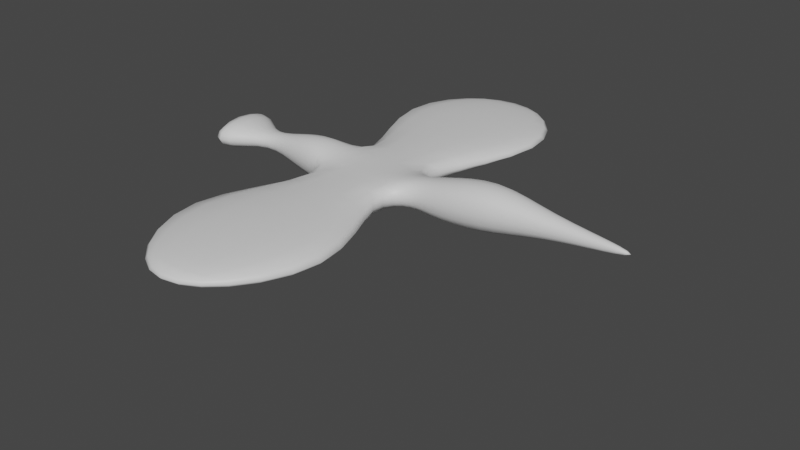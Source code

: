 # Source: golab.blend  (saved by Blender 2.80.39; exported with 4.5.12 LTS)
import bpy
from mathutils import Matrix  # noqa: F401  (used for matrix-valued properties, if any)

bpy.ops.wm.read_factory_settings(use_empty=True)
scene = bpy.context.scene
scene.name = 'Scene'

# ---- collections
col_collection = bpy.data.collections.new('Collection'); scene.collection.children.link(col_collection)

# ---- materials (node trees are filled in below, after node groups)
mat_golab_main = bpy.data.materials.new('golab_main')
mat_golab_main.use_transparent_shadow = False
mat_golab_main.roughness = 0.25

# ---- material node trees
mat_golab_main.use_nodes = True; mat_golab_main.node_tree.nodes.clear()
_N = mat_golab_main.node_tree.nodes; _L = mat_golab_main.node_tree.links
n0 = _N.new('ShaderNodeOutputMaterial'); n0.name = 'Material Output'; n0.location = (300, 300)
n1 = _N.new('ShaderNodeBsdfPrincipled'); n1.name = 'Principled BSDF'; n1.location = (10, 300)
n1.distribution = 'GGX'
n1.subsurface_method = 'BURLEY'
n1.inputs[3].default_value = 1.45
_L.new(n1.outputs[0], n0.inputs[0])
n0.is_active_output = True

# ---- world
world_world = bpy.data.worlds.new('World'); scene.world = world_world
world_world.color = (0.05088, 0.05088, 0.05088)
world_world.use_sun_shadow = False
world_world.sun_shadow_jitter_overblur = 0.0

# ---- meshes
me_cube_001 = bpy.data.meshes.new('Cube.001')
me_cube_001.from_pydata([(-3.154, -0.6287, -0.6287), (-3.154, -0.6287, 0.6287), (-3.154, 0.6287, -0.6287), (-3.154, 0.6287, 0.6287), (3.154, -0.6316, -0.6316), (3.154, -0.6316, 0.6316), (3.154, 0.6316, -0.6316), (3.154, 0.6316, 0.6316), (1.903, 1.414, -0.7661), (-0.3264, 1.414, -0.7661), (-1.577, 1.0, -1.0), (-1.577, 1.0, 1.0), (-0.3264, 1.414, 0.3816), (1.903, 1.414, 0.3816), (-1.577, -1.0, -1.0), (-0.3264, -1.414, -0.7661), (1.903, -1.414, -0.7661), (1.903, -1.414, 0.3816), (-0.3264, -1.414, 0.3816), (-1.577, -1.0, 1.0), (-3.787, -6.158, -0.6438), (5.364, -6.158, -0.6438), (5.364, -6.158, 0.6438), (-3.787, -6.158, 0.6438), (5.292, 6.22, -0.3839), (-3.716, 6.22, -0.3839), (-3.716, 6.22, 0.3839), (5.292, 6.22, 0.3839), (3.982, 0.8228, 0.8228), (3.982, 0.8228, -0.8228), (3.982, -0.8228, -0.8228), (3.982, -0.8228, 0.8228), (6.267, 1.078, 1.469), (6.267, 1.078, -0.6858), (6.267, -1.078, -0.6858), (6.267, -1.078, 1.469), (8.486, 0.4509, 0.8428), (8.486, 0.4509, -0.0591), (8.486, -0.4509, -0.0591), (8.486, -0.4509, 0.8428), (11.96, 0.1138, 0.5057), (11.96, 0.1138, 0.278), (11.96, -0.1138, 0.278), (11.96, -0.1138, 0.5057), (-4.787, 0.1927, -0.1927), (-4.787, -0.1927, -0.1927), (-4.787, -0.1927, 0.1927), (-4.787, 0.1927, 0.1927), (-6.878, 2.672, -1.026), (-6.878, -2.672, -1.026), (-6.878, -2.672, 1.026), (-6.878, 2.672, 1.026), (2.316, 9.788, -0.2193), (-0.7395, 9.788, -0.2193), (-0.7395, 9.788, 0.2193), (2.316, 9.788, 0.2193), (-0.4937, -10.47, -0.3038), (2.071, -10.47, -0.3038), (2.071, -10.47, 0.3038), (-0.4937, -10.47, 0.3038)], [], [(3, 2, 44, 47), (8, 13, 7, 6), (7, 5, 31, 28), (14, 19, 1, 0), (8, 6, 4, 16), (11, 3, 1, 19), (7, 13, 17, 5), (13, 12, 18, 17), (12, 11, 19, 18), (2, 10, 14, 0), (10, 9, 15, 14), (9, 8, 16, 15), (4, 5, 17, 16), (16, 17, 22, 21), (15, 18, 19, 14), (2, 3, 11, 10), (10, 11, 12, 9), (9, 12, 26, 25), (21, 22, 58, 57), (17, 18, 23, 22), (15, 16, 21, 20), (18, 15, 20, 23), (27, 24, 52, 55), (12, 13, 27, 26), (8, 9, 25, 24), (13, 8, 24, 27), (28, 31, 35, 32), (6, 7, 28, 29), (5, 4, 30, 31), (4, 6, 29, 30), (35, 34, 38, 39), (29, 28, 32, 33), (31, 30, 34, 35), (30, 29, 33, 34), (38, 37, 41, 42), (34, 33, 37, 38), (32, 35, 39, 36), (33, 32, 36, 37), (41, 40, 43, 42), (36, 39, 43, 40), (37, 36, 40, 41), (39, 38, 42, 43), (47, 44, 48, 51), (0, 1, 46, 45), (1, 3, 47, 46), (2, 0, 45, 44), (49, 50, 51, 48), (45, 46, 50, 49), (46, 47, 51, 50), (44, 45, 49, 48), (53, 54, 55, 52), (26, 27, 55, 54), (25, 26, 54, 53), (24, 25, 53, 52), (57, 58, 59, 56), (20, 21, 57, 56), (23, 20, 56, 59), (22, 23, 59, 58)])
me_cube_001.polygons.foreach_set('use_smooth', [True] * 58)
_uv = me_cube_001.uv_layers.new(name='UVMap')
_uv.uv.foreach_set('vector', [0.625, 0.25, 0.375, 0.25, 0.375, 0.25, 0.625, 0.25, 0.375, 0.4375, 0.625, 0.4375, 0.625, 0.5, 0.375, 0.5, 0.625, 0.5, 0.625, 0.75, 0.625, 0.75, 0.625, 0.5, 0.375, 0.9375, 0.625, 0.9375, 0.625, 1.0, 0.375, 1.0, 0.3125, 0.5, 0.375, 0.5, 0.375, 0.75, 0.3125, 0.75, 0.8125, 0.5, 0.875, 0.5, 0.875, 0.75, 0.8125, 0.75, 0.625, 0.5, 0.6875, 0.5, 0.6875, 0.75, 0.625, 0.75, 0.6875, 0.5, 0.75, 0.5, 0.75, 0.75, 0.6875, 0.75, 0.75, 0.5, 0.8125, 0.5, 0.8125, 0.75, 0.75, 0.75, 0.125, 0.5, 0.1875, 0.5, 0.1875, 0.75, 0.125, 0.75, 0.1875, 0.5, 0.25, 0.5, 0.25, 0.75, 0.1875, 0.75, 0.25, 0.5, 0.3125, 0.5, 0.3125, 0.75, 0.25, 0.75, 0.375, 0.75, 0.625, 0.75, 0.625, 0.8125, 0.375, 0.8125, 0.375, 0.8125, 0.625, 0.8125, 0.625, 0.8125, 0.375, 0.8125, 0.375, 0.875, 0.625, 0.875, 0.625, 0.9375, 0.375, 0.9375, 0.375, 0.25, 0.625, 0.25, 0.625, 0.3125, 0.375, 0.3125, 0.375, 0.3125, 0.625, 0.3125, 0.625, 0.375, 0.375, 0.375, 0.375, 0.375, 0.625, 0.375, 0.625, 0.375, 0.375, 0.375, 0.375, 0.8125, 0.625, 0.8125, 0.625, 0.8125, 0.375, 0.8125, 0.6875, 0.75, 0.75, 0.75, 0.75, 0.75, 0.6875, 0.75, 0.25, 0.75, 0.3125, 0.75, 0.3125, 0.75, 0.25, 0.75, 0.625, 0.875, 0.375, 0.875, 0.375, 0.875, 0.625, 0.875, 0.625, 0.4375, 0.375, 0.4375, 0.375, 0.4375, 0.625, 0.4375, 0.75, 0.5, 0.6875, 0.5, 0.6875, 0.5, 0.75, 0.5, 0.3125, 0.5, 0.25, 0.5, 0.25, 0.5, 0.3125, 0.5, 0.625, 0.4375, 0.375, 0.4375, 0.375, 0.4375, 0.625, 0.4375, 0.625, 0.5, 0.625, 0.75, 0.625, 0.75, 0.625, 0.5, 0.375, 0.5, 0.625, 0.5, 0.625, 0.5, 0.375, 0.5, 0.625, 0.75, 0.375, 0.75, 0.375, 0.75, 0.625, 0.75, 0.375, 0.75, 0.375, 0.5, 0.375, 0.5, 0.375, 0.75, 0.625, 0.75, 0.375, 0.75, 0.375, 0.75, 0.625, 0.75, 0.375, 0.5, 0.625, 0.5, 0.625, 0.5, 0.375, 0.5, 0.625, 0.75, 0.375, 0.75, 0.375, 0.75, 0.625, 0.75, 0.375, 0.75, 0.375, 0.5, 0.375, 0.5, 0.375, 0.75, 0.375, 0.75, 0.375, 0.5, 0.375, 0.5, 0.375, 0.75, 0.375, 0.75, 0.375, 0.5, 0.375, 0.5, 0.375, 0.75, 0.625, 0.5, 0.625, 0.75, 0.625, 0.75, 0.625, 0.5, 0.375, 0.5, 0.625, 0.5, 0.625, 0.5, 0.375, 0.5, 0.375, 0.5, 0.625, 0.5, 0.625, 0.75, 0.375, 0.75, 0.625, 0.5, 0.625, 0.75, 0.625, 0.75, 0.625, 0.5, 0.375, 0.5, 0.625, 0.5, 0.625, 0.5, 0.375, 0.5, 0.625, 0.75, 0.375, 0.75, 0.375, 0.75, 0.625, 0.75, 0.625, 0.25, 0.375, 0.25, 0.375, 0.25, 0.625, 0.25, 0.375, 1.0, 0.625, 1.0, 0.625, 1.0, 0.375, 1.0, 0.875, 0.75, 0.875, 0.5, 0.875, 0.5, 0.875, 0.75, 0.125, 0.5, 0.125, 0.75, 0.125, 0.75, 0.125, 0.5, 0.375, 0.0, 0.625, 0.0, 0.625, 0.25, 0.375, 0.25, 0.375, 1.0, 0.625, 1.0, 0.625, 1.0, 0.375, 1.0, 0.875, 0.75, 0.875, 0.5, 0.875, 0.5, 0.875, 0.75, 0.125, 0.5, 0.125, 0.75, 0.125, 0.75, 0.125, 0.5, 0.375, 0.375, 0.625, 0.375, 0.625, 0.4375, 0.375, 0.4375, 0.75, 0.5, 0.6875, 0.5, 0.6875, 0.5, 0.75, 0.5, 0.375, 0.375, 0.625, 0.375, 0.625, 0.375, 0.375, 0.375, 0.3125, 0.5, 0.25, 0.5, 0.25, 0.5, 0.3125, 0.5, 0.375, 0.8125, 0.625, 0.8125, 0.625, 0.875, 0.375, 0.875, 0.25, 0.75, 0.3125, 0.75, 0.3125, 0.75, 0.25, 0.75, 0.625, 0.875, 0.375, 0.875, 0.375, 0.875, 0.625, 0.875, 0.6875, 0.75, 0.75, 0.75, 0.75, 0.75, 0.6875, 0.75])
me_cube_001.materials.append(mat_golab_main)
me_cube_001.use_remesh_preserve_volume = False
me_cube_001.use_remesh_preserve_attributes = False
me_cube_001.use_mirror_vertex_groups = False
me_cube_001.update()
arm_armature = bpy.data.armatures.new('Armature')  # bones are not reproduced

# ---- objects
ob_birdmodel = bpy.data.objects.new('BirdModel', me_cube_001)
ob_armature = bpy.data.objects.new('Armature', arm_armature)

# ---- transforms, parenting, visibility, modifiers, constraints
ob_birdmodel.parent = ob_armature
ob_birdmodel.location = (0.0, 0.0, 0.0)
ob_birdmodel.lineart.crease_threshold = 0.0
_vg = ob_birdmodel.vertex_groups.new(name='Bone')
for _i, _w in zip([4, 5, 6, 7, 8, 13, 16, 17, 28, 29, 30, 31, 32, 33, 34, 35], [0.8973, 0.9262, 0.8717, 0.9359, 0.07735, 0.0899, 0.09053, 0.09721, 0.9956, 0.9866, 0.9883, 0.9952, 0.9763, 0.9689, 0.9693, 0.9759]): _vg.add([_i], _w, 'REPLACE')
_vg = ob_birdmodel.vertex_groups.new(name='Bone.001')
for _i, _w in zip([33, 34, 36, 37, 38, 39, 40, 41, 42, 43], [0.01117, 0.01059, 0.99, 0.9845, 0.9845, 0.99, 0.9998, 0.9999, 0.9999, 1.0]): _vg.add([_i], _w, 'REPLACE')
_vg = ob_birdmodel.vertex_groups.new(name='Bone.002')
for _i, _w in zip([4, 5, 10, 11, 14, 15, 16, 17, 18, 19, 20, 21, 22, 23, 56, 57, 58, 59], [0.08464, 0.06441, 0.01921, 0.01296, 0.1642, 0.8796, 0.8789, 0.8716, 0.8684, 0.1296, 0.9901, 0.9906, 0.9906, 0.9898, 0.999, 0.9992, 0.9992, 0.999]): _vg.add([_i], _w, 'REPLACE')
_vg = ob_birdmodel.vertex_groups.new(name='Bone.003')
for _i, _w in zip([6, 7, 8, 9, 10, 11, 12, 13, 14, 18, 19, 24, 25, 26, 27, 52, 53, 54, 55], [0.1095, 0.0555, 0.8959, 0.8816, 0.1471, 0.1493, 0.8759, 0.882, 0.021, 0.0008483, 0.009756, 0.9909, 0.9894, 0.9894, 0.9905, 0.9987, 0.9985, 0.9985, 0.9987]): _vg.add([_i], _w, 'REPLACE')
_vg = ob_birdmodel.vertex_groups.new(name='Bone.004')
for _i, _w in zip([0, 1, 2, 3, 9, 10, 11, 12, 14, 15, 18, 19, 44, 45, 46, 47, 48, 49, 50, 51], [0.9916, 0.9942, 0.993, 0.993, 0.08391, 0.8161, 0.8169, 0.08786, 0.7976, 0.08391, 0.09295, 0.8382, 0.9998, 0.9998, 0.9999, 0.9998, 1.0, 1.0, 1.0, 1.0]): _vg.add([_i], _w, 'REPLACE')
_m = ob_birdmodel.modifiers.new('Subdivision', 'SUBSURF')
_m.uv_smooth = 'PRESERVE_CORNERS'
_m.show_only_control_edges = False
_m = ob_birdmodel.modifiers.new('Armature', 'ARMATURE')
_m.object = ob_armature
ob_armature.location = (0.0, 0.0, 0.0)
ob_armature.show_in_front = True
ob_armature.lineart.crease_threshold = 0.0

# ---- collection membership
col_collection.objects.link(ob_birdmodel)
col_collection.objects.link(ob_armature)

# ---- scene / render settings (as saved in the file)
scene.frame_start = 1; scene.frame_end = 20; scene.frame_set(2)
scene.render.engine = 'BLENDER_EEVEE_NEXT'
scene.render.motion_blur_shutter = 1.0
scene.cycles.use_denoising = False
scene.cycles.samples = 128
scene.cycles.sampling_pattern = 'TABULATED_SOBOL'
scene.cycles.use_adaptive_sampling = False
scene.cycles.use_light_tree = False
scene.view_settings.view_transform = 'Filmic'
bpy.context.view_layer.update()

# ---- added for rendering (the .blend has no active camera and no usable light): camera, sun
cam_auto = bpy.data.cameras.new('AutoCamera')
cam_auto.lens = 50.0
cam_auto.sensor_width = 36.0
cam_auto.clip_end = 1000.0
ob_auto_camera = bpy.data.objects.new('AutoCamera', cam_auto)
scene.collection.objects.link(ob_auto_camera)
ob_auto_camera.location = (25.8857, -28.5032, 17.3186)
ob_auto_camera.rotation_euler = (1.09748, -7.21219e-08, 0.694738)
scene.camera = ob_auto_camera
light_auto_sun = bpy.data.lights.new('AutoSun', 'SUN')
light_auto_sun.energy = 3.0
light_auto_sun.angle = 0.0523599
ob_auto_sun = bpy.data.objects.new('AutoSun', light_auto_sun)
scene.collection.objects.link(ob_auto_sun)
ob_auto_sun.rotation_euler = (0.872665, 0.174533, 0.523599)
bpy.context.view_layer.update()
